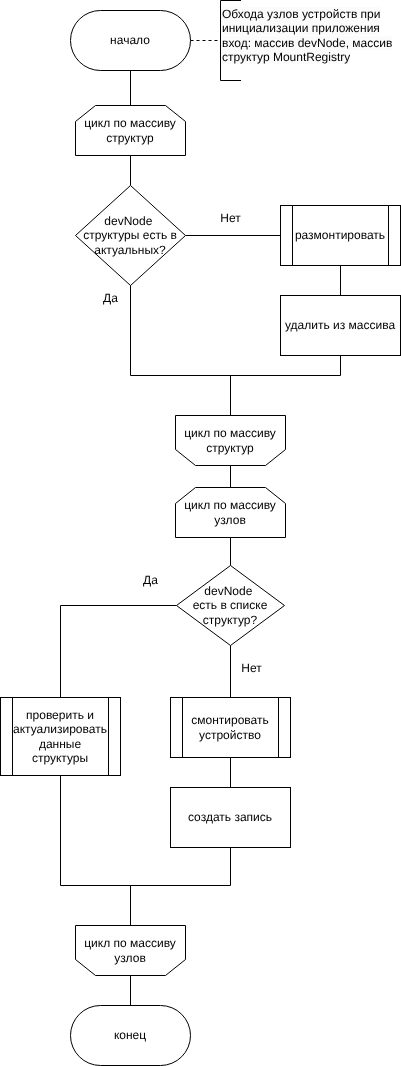

The diagram above was exported from draw.io. Its source (the exported page's mxGraphModel, read from the mxfile embedded in the PNG):
<mxGraphModel dx="230" dy="505" grid="1" gridSize="10" guides="1" tooltips="1" connect="1" arrows="1" fold="1" page="1" pageScale="1" pageWidth="827" pageHeight="1169" math="0" shadow="0">
  <root>
    <mxCell id="0" />
    <mxCell id="1" parent="0" />
    <mxCell id="2" style="edgeStyle=none;html=1;entryX=0.5;entryY=1;entryDx=0;entryDy=0;dashed=1;endArrow=none;endFill=0;" edge="1" parent="1" source="4" target="20">
      <mxGeometry relative="1" as="geometry">
        <mxPoint x="1600" y="105" as="targetPoint" />
      </mxGeometry>
    </mxCell>
    <mxCell id="3" style="edgeStyle=none;html=1;endArrow=none;endFill=0;" edge="1" parent="1" source="4">
      <mxGeometry relative="1" as="geometry">
        <mxPoint x="1460" y="180" as="targetPoint" />
      </mxGeometry>
    </mxCell>
    <mxCell id="4" value="начало" style="rounded=1;whiteSpace=wrap;html=1;arcSize=50;" vertex="1" parent="1">
      <mxGeometry x="1400" y="75" width="120" height="60" as="geometry" />
    </mxCell>
    <mxCell id="5" style="edgeStyle=none;html=1;entryX=0.5;entryY=0;entryDx=0;entryDy=0;endArrow=none;endFill=0;" edge="1" parent="1" source="6" target="9">
      <mxGeometry relative="1" as="geometry" />
    </mxCell>
    <mxCell id="6" value="цикл по массиву узлов" style="shape=loopLimit;whiteSpace=wrap;html=1;" vertex="1" parent="1">
      <mxGeometry x="1505" y="552" width="110" height="50" as="geometry" />
    </mxCell>
    <mxCell id="7" style="edgeStyle=none;html=1;entryX=0.5;entryY=0;entryDx=0;entryDy=0;endArrow=none;endFill=0;" edge="1" parent="1" source="9" target="11">
      <mxGeometry relative="1" as="geometry" />
    </mxCell>
    <mxCell id="8" style="edgeStyle=none;html=1;exitX=0;exitY=0.5;exitDx=0;exitDy=0;entryX=0.5;entryY=0;entryDx=0;entryDy=0;rounded=0;curved=0;endArrow=none;endFill=0;" edge="1" parent="1" source="9" target="15">
      <mxGeometry relative="1" as="geometry">
        <Array as="points">
          <mxPoint x="1390" y="670" />
        </Array>
      </mxGeometry>
    </mxCell>
    <mxCell id="9" value="devNode&amp;nbsp;&lt;div&gt;есть в списке структур?&lt;/div&gt;" style="rhombus;whiteSpace=wrap;html=1;" vertex="1" parent="1">
      <mxGeometry x="1506" y="630" width="108" height="80" as="geometry" />
    </mxCell>
    <mxCell id="10" style="edgeStyle=none;html=1;entryX=0.5;entryY=0;entryDx=0;entryDy=0;endArrow=none;endFill=0;" edge="1" parent="1" source="11" target="14">
      <mxGeometry relative="1" as="geometry" />
    </mxCell>
    <mxCell id="11" value="смонтировать&lt;div&gt;устройство&lt;/div&gt;" style="shape=process;whiteSpace=wrap;html=1;backgroundOutline=1;" vertex="1" parent="1">
      <mxGeometry x="1500" y="762" width="120" height="60" as="geometry" />
    </mxCell>
    <mxCell id="12" value="Нет" style="text;html=1;align=center;verticalAlign=middle;resizable=0;points=[];autosize=1;strokeColor=none;fillColor=none;" vertex="1" parent="1">
      <mxGeometry x="1561" y="718" width="40" height="30" as="geometry" />
    </mxCell>
    <mxCell id="13" style="edgeStyle=none;html=1;entryX=0.5;entryY=1;entryDx=0;entryDy=0;endArrow=none;endFill=0;rounded=0;curved=0;" edge="1" parent="1" source="14" target="15">
      <mxGeometry relative="1" as="geometry">
        <Array as="points">
          <mxPoint x="1560" y="950" />
          <mxPoint x="1390" y="950" />
        </Array>
      </mxGeometry>
    </mxCell>
    <mxCell id="14" value="создать запись" style="rounded=0;whiteSpace=wrap;html=1;" vertex="1" parent="1">
      <mxGeometry x="1500" y="852" width="120" height="60" as="geometry" />
    </mxCell>
    <mxCell id="15" value="проверить и актуализировать данные структуры" style="shape=process;whiteSpace=wrap;html=1;backgroundOutline=1;" vertex="1" parent="1">
      <mxGeometry x="1330" y="762" width="120" height="78" as="geometry" />
    </mxCell>
    <mxCell id="16" style="edgeStyle=none;html=1;endArrow=none;endFill=0;startArrow=none;startFill=0;" edge="1" parent="1" source="18">
      <mxGeometry relative="1" as="geometry">
        <mxPoint x="1460" y="950" as="targetPoint" />
      </mxGeometry>
    </mxCell>
    <mxCell id="17" style="edgeStyle=none;html=1;entryX=0.5;entryY=0;entryDx=0;entryDy=0;endArrow=none;endFill=0;" edge="1" parent="1" source="18" target="19">
      <mxGeometry relative="1" as="geometry" />
    </mxCell>
    <mxCell id="18" value="цикл по массиву узлов" style="shape=loopLimit;whiteSpace=wrap;html=1;direction=west;" vertex="1" parent="1">
      <mxGeometry x="1405" y="990" width="110" height="50" as="geometry" />
    </mxCell>
    <mxCell id="19" value="конец" style="rounded=1;whiteSpace=wrap;html=1;arcSize=50;" vertex="1" parent="1">
      <mxGeometry x="1400" y="1070" width="120" height="60" as="geometry" />
    </mxCell>
    <mxCell id="20" value="" style="shape=partialRectangle;whiteSpace=wrap;html=1;bottom=1;right=1;left=1;top=0;fillColor=none;routingCenterX=-0.5;direction=south;" vertex="1" parent="1">
      <mxGeometry x="1550" y="65" width="20" height="80" as="geometry" />
    </mxCell>
    <mxCell id="21" value="&lt;span style=&quot;color: rgb(0, 0, 0); font-family: Helvetica; font-size: 12px; font-style: normal; font-variant-ligatures: normal; font-variant-caps: normal; font-weight: 400; letter-spacing: normal; orphans: 2; text-align: center; text-indent: 0px; text-transform: none; widows: 2; word-spacing: 0px; -webkit-text-stroke-width: 0px; white-space: normal; background-color: rgb(251, 251, 251); text-decoration-thickness: initial; text-decoration-style: initial; text-decoration-color: initial; float: none; display: inline !important;&quot;&gt;Обхода узлов устройств при инициализации приложения&lt;/span&gt;&lt;div&gt;&lt;font&gt;&lt;span style=&quot;background-color: light-dark(rgb(251, 251, 251), rgb(21, 21, 21)); text-align: center;&quot;&gt;&lt;font style=&quot;color: rgb(0, 0, 0);&quot;&gt;вход: массив devNode,&amp;nbsp;&lt;/font&gt;&lt;/span&gt;&lt;span style=&quot;color: light-dark(rgb(0, 0, 0), rgb(237, 237, 237)); background-color: light-dark(rgb(251, 251, 251), rgb(21, 21, 21)); text-align: center;&quot;&gt;массив структур MountRegistry&lt;/span&gt;&lt;/font&gt;&lt;/div&gt;" style="text;whiteSpace=wrap;html=1;" vertex="1" parent="1">
      <mxGeometry x="1550" y="65" width="180" height="80" as="geometry" />
    </mxCell>
    <mxCell id="22" style="edgeStyle=none;html=1;exitX=0.5;exitY=1;exitDx=0;exitDy=0;entryX=0.5;entryY=0;entryDx=0;entryDy=0;endArrow=none;endFill=0;" edge="1" parent="1" source="23" target="26">
      <mxGeometry relative="1" as="geometry" />
    </mxCell>
    <mxCell id="23" value="цикл по массиву структур" style="shape=loopLimit;whiteSpace=wrap;html=1;" vertex="1" parent="1">
      <mxGeometry x="1405" y="170" width="110" height="50" as="geometry" />
    </mxCell>
    <mxCell id="24" style="edgeStyle=none;html=1;entryX=0.5;entryY=1;entryDx=0;entryDy=0;endArrow=none;endFill=0;rounded=0;curved=0;" edge="1" parent="1" source="26" target="30">
      <mxGeometry relative="1" as="geometry">
        <Array as="points">
          <mxPoint x="1460" y="440" />
          <mxPoint x="1670" y="440" />
        </Array>
      </mxGeometry>
    </mxCell>
    <mxCell id="25" style="edgeStyle=none;html=1;entryX=0;entryY=0.5;entryDx=0;entryDy=0;endArrow=none;endFill=0;" edge="1" parent="1" source="26" target="32">
      <mxGeometry relative="1" as="geometry">
        <mxPoint x="1620" y="300" as="targetPoint" />
      </mxGeometry>
    </mxCell>
    <mxCell id="26" value="devNode&amp;nbsp;&lt;div&gt;структуры есть в актуальных?&lt;/div&gt;" style="rhombus;whiteSpace=wrap;html=1;" vertex="1" parent="1">
      <mxGeometry x="1405" y="250" width="110" height="100" as="geometry" />
    </mxCell>
    <mxCell id="27" style="edgeStyle=none;html=1;endArrow=none;endFill=0;exitX=0.5;exitY=1;exitDx=0;exitDy=0;" edge="1" parent="1" source="29">
      <mxGeometry relative="1" as="geometry">
        <mxPoint x="1560" y="440" as="targetPoint" />
      </mxGeometry>
    </mxCell>
    <mxCell id="28" style="edgeStyle=none;html=1;entryX=0.5;entryY=0;entryDx=0;entryDy=0;endArrow=none;endFill=0;" edge="1" parent="1" source="29" target="6">
      <mxGeometry relative="1" as="geometry" />
    </mxCell>
    <mxCell id="29" value="цикл по массиву структур" style="shape=loopLimit;whiteSpace=wrap;html=1;direction=west;" vertex="1" parent="1">
      <mxGeometry x="1505" y="480" width="110" height="50" as="geometry" />
    </mxCell>
    <mxCell id="30" value="удалить из массива" style="rounded=0;whiteSpace=wrap;html=1;" vertex="1" parent="1">
      <mxGeometry x="1610" y="360" width="120" height="60" as="geometry" />
    </mxCell>
    <mxCell id="31" style="edgeStyle=none;html=1;entryX=0.5;entryY=0;entryDx=0;entryDy=0;endArrow=none;endFill=0;" edge="1" parent="1" source="32" target="30">
      <mxGeometry relative="1" as="geometry" />
    </mxCell>
    <mxCell id="32" value="размонтировать" style="shape=process;whiteSpace=wrap;html=1;backgroundOutline=1;" vertex="1" parent="1">
      <mxGeometry x="1610" y="270" width="120" height="60" as="geometry" />
    </mxCell>
    <mxCell id="33" value="Нет" style="text;html=1;align=center;verticalAlign=middle;resizable=0;points=[];autosize=1;strokeColor=none;fillColor=none;" vertex="1" parent="1">
      <mxGeometry x="1540" y="268" width="40" height="30" as="geometry" />
    </mxCell>
    <mxCell id="34" value="Да" style="text;html=1;align=center;verticalAlign=middle;resizable=0;points=[];autosize=1;strokeColor=none;fillColor=none;" vertex="1" parent="1">
      <mxGeometry x="1420" y="348" width="40" height="30" as="geometry" />
    </mxCell>
    <mxCell id="35" value="Да" style="text;html=1;align=center;verticalAlign=middle;resizable=0;points=[];autosize=1;strokeColor=none;fillColor=none;" vertex="1" parent="1">
      <mxGeometry x="1460" y="630" width="40" height="30" as="geometry" />
    </mxCell>
  </root>
</mxGraphModel>